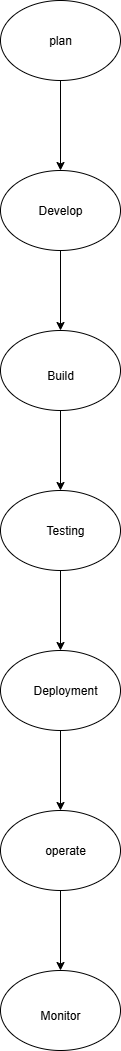

The diagram above was exported from draw.io. Its source (the exported page's mxGraphModel, read from the mxfile embedded in the PNG):
<mxGraphModel dx="1303" dy="703" grid="1" gridSize="10" guides="1" tooltips="1" connect="1" arrows="1" fold="1" page="1" pageScale="1" pageWidth="850" pageHeight="1100" math="0" shadow="0">
  <root>
    <mxCell id="0" />
    <mxCell id="1" parent="0" />
    <mxCell id="8DqymHa_Xr2o6pDZr_GA-3" value="" style="edgeStyle=orthogonalEdgeStyle;rounded=0;orthogonalLoop=1;jettySize=auto;html=1;" edge="1" parent="1" source="8DqymHa_Xr2o6pDZr_GA-1" target="8DqymHa_Xr2o6pDZr_GA-2">
      <mxGeometry relative="1" as="geometry" />
    </mxCell>
    <mxCell id="8DqymHa_Xr2o6pDZr_GA-1" value="" style="ellipse;whiteSpace=wrap;html=1;" vertex="1" parent="1">
      <mxGeometry x="360" y="90" width="120" height="80" as="geometry" />
    </mxCell>
    <mxCell id="8DqymHa_Xr2o6pDZr_GA-8" value="" style="edgeStyle=orthogonalEdgeStyle;rounded=0;orthogonalLoop=1;jettySize=auto;html=1;" edge="1" parent="1" source="8DqymHa_Xr2o6pDZr_GA-2" target="8DqymHa_Xr2o6pDZr_GA-6">
      <mxGeometry relative="1" as="geometry" />
    </mxCell>
    <mxCell id="8DqymHa_Xr2o6pDZr_GA-2" value="" style="ellipse;whiteSpace=wrap;html=1;" vertex="1" parent="1">
      <mxGeometry x="360" y="260" width="120" height="80" as="geometry" />
    </mxCell>
    <mxCell id="8DqymHa_Xr2o6pDZr_GA-4" value="plan" style="text;html=1;align=center;verticalAlign=middle;whiteSpace=wrap;rounded=0;" vertex="1" parent="1">
      <mxGeometry x="390" y="115" width="60" height="30" as="geometry" />
    </mxCell>
    <mxCell id="8DqymHa_Xr2o6pDZr_GA-5" value="Develop" style="text;html=1;align=center;verticalAlign=middle;whiteSpace=wrap;rounded=0;" vertex="1" parent="1">
      <mxGeometry x="390" y="285" width="60" height="30" as="geometry" />
    </mxCell>
    <mxCell id="8DqymHa_Xr2o6pDZr_GA-20" value="" style="edgeStyle=orthogonalEdgeStyle;rounded=0;orthogonalLoop=1;jettySize=auto;html=1;" edge="1" parent="1" source="8DqymHa_Xr2o6pDZr_GA-6" target="8DqymHa_Xr2o6pDZr_GA-19">
      <mxGeometry relative="1" as="geometry" />
    </mxCell>
    <mxCell id="8DqymHa_Xr2o6pDZr_GA-6" value="" style="ellipse;whiteSpace=wrap;html=1;" vertex="1" parent="1">
      <mxGeometry x="360" y="420" width="120" height="80" as="geometry" />
    </mxCell>
    <mxCell id="8DqymHa_Xr2o6pDZr_GA-9" value="Build" style="text;html=1;align=center;verticalAlign=middle;whiteSpace=wrap;rounded=0;" vertex="1" parent="1">
      <mxGeometry x="390" y="450" width="60" height="30" as="geometry" />
    </mxCell>
    <mxCell id="8DqymHa_Xr2o6pDZr_GA-22" value="" style="edgeStyle=orthogonalEdgeStyle;rounded=0;orthogonalLoop=1;jettySize=auto;html=1;" edge="1" parent="1" source="8DqymHa_Xr2o6pDZr_GA-19" target="8DqymHa_Xr2o6pDZr_GA-21">
      <mxGeometry relative="1" as="geometry" />
    </mxCell>
    <mxCell id="8DqymHa_Xr2o6pDZr_GA-19" value="" style="ellipse;whiteSpace=wrap;html=1;" vertex="1" parent="1">
      <mxGeometry x="360" y="580" width="120" height="80" as="geometry" />
    </mxCell>
    <mxCell id="8DqymHa_Xr2o6pDZr_GA-28" value="" style="edgeStyle=orthogonalEdgeStyle;rounded=0;orthogonalLoop=1;jettySize=auto;html=1;" edge="1" parent="1" source="8DqymHa_Xr2o6pDZr_GA-21" target="8DqymHa_Xr2o6pDZr_GA-27">
      <mxGeometry relative="1" as="geometry" />
    </mxCell>
    <mxCell id="8DqymHa_Xr2o6pDZr_GA-21" value="" style="ellipse;whiteSpace=wrap;html=1;" vertex="1" parent="1">
      <mxGeometry x="360" y="740" width="120" height="80" as="geometry" />
    </mxCell>
    <mxCell id="8DqymHa_Xr2o6pDZr_GA-23" value="Testing" style="text;html=1;align=center;verticalAlign=middle;whiteSpace=wrap;rounded=0;" vertex="1" parent="1">
      <mxGeometry x="395" y="605" width="60" height="30" as="geometry" />
    </mxCell>
    <mxCell id="8DqymHa_Xr2o6pDZr_GA-24" value="Deployment" style="text;html=1;align=center;verticalAlign=middle;whiteSpace=wrap;rounded=0;" vertex="1" parent="1">
      <mxGeometry x="395" y="765" width="60" height="30" as="geometry" />
    </mxCell>
    <mxCell id="8DqymHa_Xr2o6pDZr_GA-32" value="" style="edgeStyle=orthogonalEdgeStyle;rounded=0;orthogonalLoop=1;jettySize=auto;html=1;" edge="1" parent="1" source="8DqymHa_Xr2o6pDZr_GA-27" target="8DqymHa_Xr2o6pDZr_GA-31">
      <mxGeometry relative="1" as="geometry" />
    </mxCell>
    <mxCell id="8DqymHa_Xr2o6pDZr_GA-27" value="" style="ellipse;whiteSpace=wrap;html=1;" vertex="1" parent="1">
      <mxGeometry x="360" y="900" width="120" height="80" as="geometry" />
    </mxCell>
    <mxCell id="8DqymHa_Xr2o6pDZr_GA-29" value="operate" style="text;html=1;align=center;verticalAlign=middle;whiteSpace=wrap;rounded=0;" vertex="1" parent="1">
      <mxGeometry x="395" y="925" width="60" height="30" as="geometry" />
    </mxCell>
    <mxCell id="8DqymHa_Xr2o6pDZr_GA-30" style="edgeStyle=orthogonalEdgeStyle;rounded=0;orthogonalLoop=1;jettySize=auto;html=1;exitX=0.5;exitY=1;exitDx=0;exitDy=0;" edge="1" parent="1" source="8DqymHa_Xr2o6pDZr_GA-29" target="8DqymHa_Xr2o6pDZr_GA-29">
      <mxGeometry relative="1" as="geometry" />
    </mxCell>
    <mxCell id="8DqymHa_Xr2o6pDZr_GA-31" value="" style="ellipse;whiteSpace=wrap;html=1;" vertex="1" parent="1">
      <mxGeometry x="360" y="1060" width="120" height="80" as="geometry" />
    </mxCell>
    <mxCell id="8DqymHa_Xr2o6pDZr_GA-33" value="Monitor" style="text;html=1;align=center;verticalAlign=middle;whiteSpace=wrap;rounded=0;" vertex="1" parent="1">
      <mxGeometry x="390" y="1090" width="60" height="30" as="geometry" />
    </mxCell>
  </root>
</mxGraphModel>